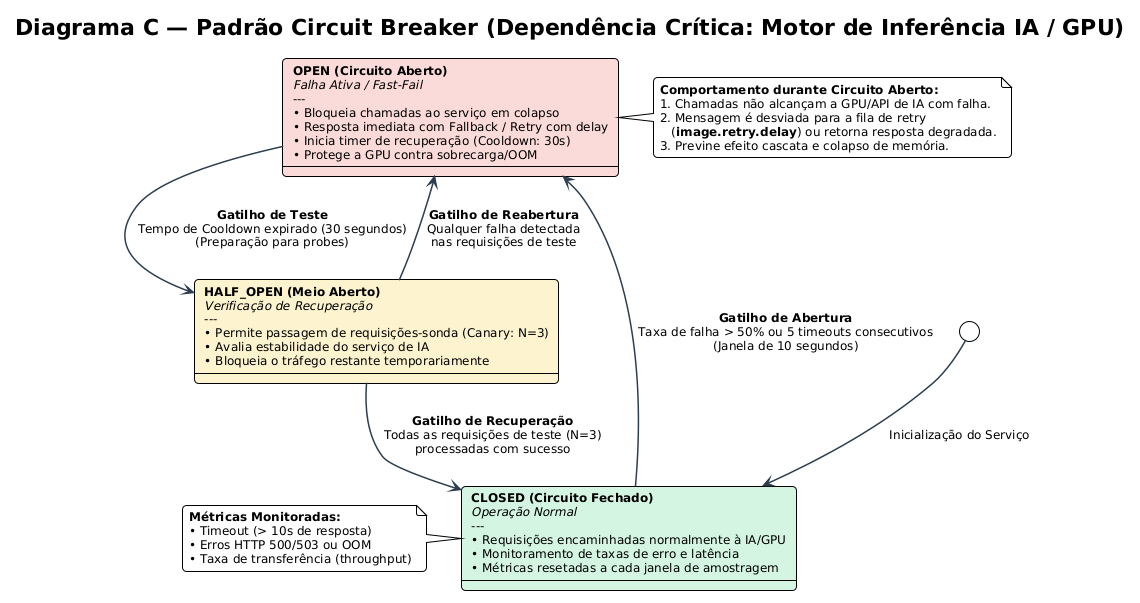

The diagram above was rendered by PlantUML. Its source (embedded in the PNG):
@startuml circuito-dependencia-critica
!theme plain
skinparam DefaultFontName "Helvetica, Arial, sans-serif"
skinparam DefaultFontSize 12
skinparam RoundCorner 8
skinparam Shadowing false
skinparam ArrowColor #2C3E50
skinparam ArrowThickness 1.5

title <b>Diagrama C — Padrão Circuit Breaker (Dependência Crítica: Motor de Inferência IA / GPU)</b>

[*] --> Closed : Inicialização do Serviço

state "<b>CLOSED (Circuito Fechado)</b>\n<i>Operação Normal</i>\n---\n• Requisições encaminhadas normalmente à IA/GPU\n• Monitoramento de taxas de erro e latência\n• Métricas resetadas a cada janela de amostragem" as Closed #D5F5E3

state "<b>OPEN (Circuito Aberto)</b>\n<i>Falha Ativa / Fast-Fail</i>\n---\n• Bloqueia chamadas ao serviço em colapso\n• Resposta imediata com Fallback / Retry com delay\n• Inicia timer de recuperação (Cooldown: 30s)\n• Protege a GPU contra sobrecarga/OOM" as Open #FADBD8

state "<b>HALF_OPEN (Meio Aberto)</b>\n<i>Verificação de Recuperação</i>\n---\n• Permite passagem de requisições-sonda (Canary: N=3)\n• Avalia estabilidade do serviço de IA\n• Bloqueia o tráfego restante temporariamente" as HalfOpen #FCF3CF

Closed --> Open : <b>Gatilho de Abertura</b>\nTaxa de falha > 50% ou 5 timeouts consecutivos\n(Janela de 10 segundos)

Open --> HalfOpen : <b>Gatilho de Teste</b>\nTempo de Cooldown expirado (30 segundos)\n(Preparação para probes)

HalfOpen --> Closed : <b>Gatilho de Recuperação</b>\nTodas as requisições de teste (N=3)\nprocessadas com sucesso

HalfOpen --> Open : <b>Gatilho de Reabertura</b>\nQualquer falha detectada\nnas requisições de teste

note right of Open
  <b>Comportamento durante Circuito Aberto:</b>
  1. Chamadas não alcançam a GPU/API de IA com falha.
  2. Mensagem é desviada para a fila de retry 
     (<b>image.retry.delay</b>) ou retorna resposta degradada.
  3. Previne efeito cascata e colapso de memória.
end note

note left of Closed
  <b>Métricas Monitoradas:</b>
  • Timeout (> 10s de resposta)
  • Erros HTTP 500/503 ou OOM
  • Taxa de transferência (throughput)
end note

@enduml